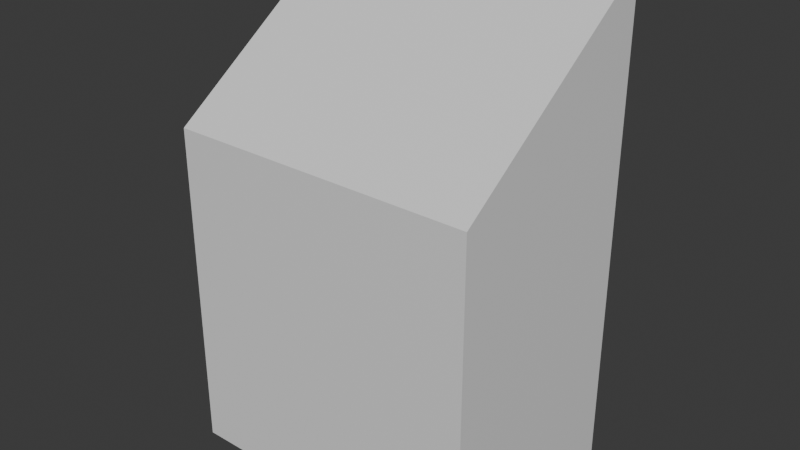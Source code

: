 # Source: shop.blend  (saved by Blender 4.1.24; exported with 4.5.12 LTS)
import bpy
from mathutils import Matrix  # noqa: F401  (used for matrix-valued properties, if any)

bpy.ops.wm.read_factory_settings(use_empty=True)
scene = bpy.context.scene
scene.name = 'Scene'

# ---- collections
col_collection = bpy.data.collections.new('Collection'); scene.collection.children.link(col_collection)

# ---- materials (node trees are filled in below, after node groups)
mat_material = bpy.data.materials.new('Material')
mat_material.alpha_threshold = 0.0
mat_material.use_transparent_shadow = False
mat_material.roughness = 0.5
mat_material.line_color = (0.0, 0.0, 0.0, 1.0)

# ---- material node trees
mat_material.use_nodes = True; mat_material.node_tree.nodes.clear()
_N = mat_material.node_tree.nodes; _L = mat_material.node_tree.links
n0 = _N.new('ShaderNodeOutputMaterial'); n0.name = 'Material Output'; n0.location = (300, 300)
n1 = _N.new('ShaderNodeBsdfPrincipled'); n1.name = 'Principled BSDF'; n1.location = (10, 300)
n1.inputs[3].default_value = 1.45
_L.new(n1.outputs[0], n0.inputs[0])
n0.is_active_output = True

# ---- world
world_world = bpy.data.worlds.new('World'); scene.world = world_world
world_world.use_nodes = True; world_world.node_tree.nodes.clear()
_N = world_world.node_tree.nodes; _L = world_world.node_tree.links
n0 = _N.new('ShaderNodeOutputWorld'); n0.name = 'World Output'; n0.location = (300, 300)
n1 = _N.new('ShaderNodeBackground'); n1.name = 'Background'; n1.location = (10, 300)
n1.inputs[0].default_value = (0.05088, 0.05088, 0.05088, 1.0)
_L.new(n1.outputs[0], n0.inputs[0])
n0.is_active_output = True
world_world.color = (0.05088, 0.05088, 0.05088)
world_world.use_sun_shadow = False
world_world.sun_shadow_jitter_overblur = 0.0

# ---- meshes
me_cube = bpy.data.meshes.new('Cube')
me_cube.from_pydata([(0.7, 0.5, 2.2), (0.7, 0.5, 0.0), (0.7, -0.5, 1.5), (0.7, -0.5, 0.0), (-0.7, 0.5, 2.2), (-0.7, 0.5, 0.0), (-0.7, -0.5, 1.5), (-0.7, -0.5, 0.0)], [], [(0, 4, 6, 2), (3, 2, 6, 7), (7, 6, 4, 5), (5, 1, 3, 7), (1, 0, 2, 3), (5, 4, 0, 1)])
_uv = me_cube.uv_layers.new(name='UVMap')
_uv.uv.foreach_set('vector', [0.625, 0.5, 0.875, 0.5, 0.875, 0.75, 0.625, 0.75, 0.375, 0.75, 0.625, 0.75, 0.625, 1.0, 0.375, 1.0, 0.375, 0.0, 0.625, 0.0, 0.625, 0.25, 0.375, 0.25, 0.125, 0.5, 0.375, 0.5, 0.375, 0.75, 0.125, 0.75, 0.375, 0.5, 0.625, 0.5, 0.625, 0.75, 0.375, 0.75, 0.375, 0.25, 0.625, 0.25, 0.625, 0.5, 0.375, 0.5])
me_cube.materials.append(mat_material)
me_cube.use_mirror_vertex_groups = False
me_cube.update()

# ---- objects
ob_cube_col = bpy.data.objects.new('Cube-col', me_cube)

# ---- transforms, parenting, visibility, modifiers, constraints
ob_cube_col.location = (0.0, 0.0, 0.0)
ob_cube_col.lock_rotations_4d = False
ob_cube_col.empty_display_type = 'ARROWS'
ob_cube_col.lineart.crease_threshold = 0.0

# ---- collection membership
col_collection.objects.link(ob_cube_col)

# ---- scene / render settings (as saved in the file)
scene.frame_start = 1; scene.frame_end = 250; scene.frame_set(1)
scene.render.engine = 'BLENDER_EEVEE_NEXT'
scene.cycles.sampling_pattern = 'TABULATED_SOBOL'
scene.eevee.ray_tracing_options.trace_max_roughness = 0.0
bpy.context.view_layer.update()

# ---- added for rendering (the .blend has no active camera and no usable light): camera, sun
cam_auto = bpy.data.cameras.new('AutoCamera')
cam_auto.lens = 50.0
cam_auto.sensor_width = 36.0
cam_auto.clip_end = 1000.0
ob_auto_camera = bpy.data.objects.new('AutoCamera', cam_auto)
scene.collection.objects.link(ob_auto_camera)
ob_auto_camera.location = (2.58401, -3.10081, 3.16721)
ob_auto_camera.rotation_euler = (1.09748, -7.21219e-08, 0.694738)
scene.camera = ob_auto_camera
light_auto_sun = bpy.data.lights.new('AutoSun', 'SUN')
light_auto_sun.energy = 3.0
light_auto_sun.angle = 0.0523599
ob_auto_sun = bpy.data.objects.new('AutoSun', light_auto_sun)
scene.collection.objects.link(ob_auto_sun)
ob_auto_sun.rotation_euler = (0.872665, 0.174533, 0.523599)
bpy.context.view_layer.update()
